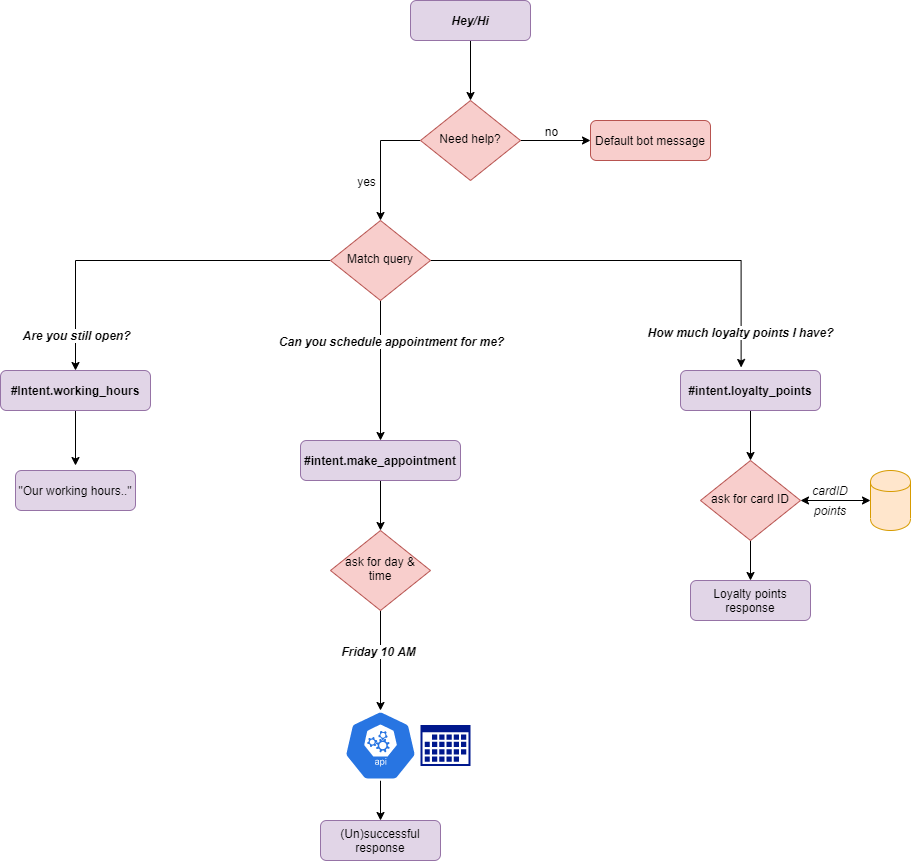

The diagram above was exported from draw.io. Its source (the exported page's mxGraphModel, read from the mxfile embedded in the PNG):
<mxGraphModel dx="1929" dy="565" grid="1" gridSize="10" guides="1" tooltips="1" connect="1" arrows="1" fold="1" page="1" pageScale="1" pageWidth="827" pageHeight="1169" math="0" shadow="0">
  <root>
    <mxCell id="WIyWlLk6GJQsqaUBKTNV-0" />
    <mxCell id="WIyWlLk6GJQsqaUBKTNV-1" parent="WIyWlLk6GJQsqaUBKTNV-0" />
    <mxCell id="j30_bIO93JbGbaQ1JKcZ-11" style="edgeStyle=orthogonalEdgeStyle;rounded=0;orthogonalLoop=1;jettySize=auto;html=1;exitX=0.5;exitY=1;exitDx=0;exitDy=0;" edge="1" parent="WIyWlLk6GJQsqaUBKTNV-1" source="WIyWlLk6GJQsqaUBKTNV-3" target="WIyWlLk6GJQsqaUBKTNV-6">
      <mxGeometry relative="1" as="geometry" />
    </mxCell>
    <mxCell id="WIyWlLk6GJQsqaUBKTNV-3" value="&lt;i&gt;&lt;b&gt;Hey/Hi&lt;/b&gt;&lt;/i&gt;" style="rounded=1;whiteSpace=wrap;html=1;fontSize=12;glass=0;strokeWidth=1;shadow=0;fillColor=#e1d5e7;strokeColor=#9673a6;" parent="WIyWlLk6GJQsqaUBKTNV-1" vertex="1">
      <mxGeometry x="300" y="60" width="120" height="40" as="geometry" />
    </mxCell>
    <mxCell id="j30_bIO93JbGbaQ1JKcZ-1" style="edgeStyle=orthogonalEdgeStyle;rounded=0;orthogonalLoop=1;jettySize=auto;html=1;entryX=0;entryY=0.5;entryDx=0;entryDy=0;" edge="1" parent="WIyWlLk6GJQsqaUBKTNV-1" source="WIyWlLk6GJQsqaUBKTNV-6" target="WIyWlLk6GJQsqaUBKTNV-7">
      <mxGeometry relative="1" as="geometry" />
    </mxCell>
    <mxCell id="j30_bIO93JbGbaQ1JKcZ-5" style="edgeStyle=orthogonalEdgeStyle;rounded=0;orthogonalLoop=1;jettySize=auto;html=1;exitX=0;exitY=0.5;exitDx=0;exitDy=0;entryX=0.5;entryY=0;entryDx=0;entryDy=0;" edge="1" parent="WIyWlLk6GJQsqaUBKTNV-1" source="WIyWlLk6GJQsqaUBKTNV-6" target="WIyWlLk6GJQsqaUBKTNV-10">
      <mxGeometry relative="1" as="geometry" />
    </mxCell>
    <mxCell id="j30_bIO93JbGbaQ1JKcZ-6" value="no" style="text;html=1;align=center;verticalAlign=middle;resizable=0;points=[];labelBackgroundColor=#ffffff;" vertex="1" connectable="0" parent="j30_bIO93JbGbaQ1JKcZ-5">
      <mxGeometry x="-0.3333" y="15" relative="1" as="geometry">
        <mxPoint x="155" y="-10" as="offset" />
      </mxGeometry>
    </mxCell>
    <mxCell id="WIyWlLk6GJQsqaUBKTNV-6" value="Need help?" style="rhombus;whiteSpace=wrap;html=1;shadow=0;fontFamily=Helvetica;fontSize=12;align=center;strokeWidth=1;spacing=6;spacingTop=-4;fillColor=#f8cecc;strokeColor=#b85450;" parent="WIyWlLk6GJQsqaUBKTNV-1" vertex="1">
      <mxGeometry x="310" y="160" width="100" height="80" as="geometry" />
    </mxCell>
    <mxCell id="WIyWlLk6GJQsqaUBKTNV-7" value="Default bot message" style="rounded=1;whiteSpace=wrap;html=1;fontSize=12;glass=0;strokeWidth=1;shadow=0;fillColor=#f8cecc;strokeColor=#b85450;" parent="WIyWlLk6GJQsqaUBKTNV-1" vertex="1">
      <mxGeometry x="480" y="180" width="120" height="40" as="geometry" />
    </mxCell>
    <mxCell id="j30_bIO93JbGbaQ1JKcZ-8" style="edgeStyle=orthogonalEdgeStyle;rounded=0;orthogonalLoop=1;jettySize=auto;html=1;exitX=0;exitY=0.5;exitDx=0;exitDy=0;entryX=0.5;entryY=0;entryDx=0;entryDy=0;" edge="1" parent="WIyWlLk6GJQsqaUBKTNV-1" source="WIyWlLk6GJQsqaUBKTNV-10" target="WIyWlLk6GJQsqaUBKTNV-11">
      <mxGeometry relative="1" as="geometry" />
    </mxCell>
    <mxCell id="j30_bIO93JbGbaQ1JKcZ-13" value="&lt;i&gt;Are you still open?&lt;/i&gt;" style="text;html=1;align=center;verticalAlign=middle;resizable=0;points=[];labelBackgroundColor=#ffffff;fontStyle=1" vertex="1" connectable="0" parent="j30_bIO93JbGbaQ1JKcZ-8">
      <mxGeometry x="0.0244" y="37" relative="1" as="geometry">
        <mxPoint x="-68" y="37" as="offset" />
      </mxGeometry>
    </mxCell>
    <mxCell id="j30_bIO93JbGbaQ1JKcZ-10" style="edgeStyle=orthogonalEdgeStyle;rounded=0;orthogonalLoop=1;jettySize=auto;html=1;exitX=1;exitY=0.5;exitDx=0;exitDy=0;entryX=0.433;entryY=-0.075;entryDx=0;entryDy=0;entryPerimeter=0;" edge="1" parent="WIyWlLk6GJQsqaUBKTNV-1" source="WIyWlLk6GJQsqaUBKTNV-10" target="j30_bIO93JbGbaQ1JKcZ-2">
      <mxGeometry relative="1" as="geometry" />
    </mxCell>
    <mxCell id="j30_bIO93JbGbaQ1JKcZ-15" value="&lt;i&gt;How much loyalty points I have?&lt;/i&gt;" style="text;html=1;align=center;verticalAlign=middle;resizable=0;points=[];labelBackgroundColor=#ffffff;fontStyle=1" vertex="1" connectable="0" parent="j30_bIO93JbGbaQ1JKcZ-10">
      <mxGeometry x="0.8184" y="-1" relative="1" as="geometry">
        <mxPoint y="1.5999999999999996" as="offset" />
      </mxGeometry>
    </mxCell>
    <mxCell id="j30_bIO93JbGbaQ1JKcZ-12" style="edgeStyle=orthogonalEdgeStyle;rounded=0;orthogonalLoop=1;jettySize=auto;html=1;exitX=0.5;exitY=1;exitDx=0;exitDy=0;entryX=0.5;entryY=0;entryDx=0;entryDy=0;" edge="1" parent="WIyWlLk6GJQsqaUBKTNV-1" source="WIyWlLk6GJQsqaUBKTNV-10" target="j30_bIO93JbGbaQ1JKcZ-0">
      <mxGeometry relative="1" as="geometry" />
    </mxCell>
    <mxCell id="j30_bIO93JbGbaQ1JKcZ-14" value="&lt;i&gt;Can you schedule appointment for me?&lt;/i&gt;" style="text;html=1;align=center;verticalAlign=middle;resizable=0;points=[];labelBackgroundColor=#ffffff;fontStyle=1" vertex="1" connectable="0" parent="j30_bIO93JbGbaQ1JKcZ-12">
      <mxGeometry x="0.1176" relative="1" as="geometry">
        <mxPoint x="10" y="-38" as="offset" />
      </mxGeometry>
    </mxCell>
    <mxCell id="WIyWlLk6GJQsqaUBKTNV-10" value="Match query" style="rhombus;whiteSpace=wrap;html=1;shadow=0;fontFamily=Helvetica;fontSize=12;align=center;strokeWidth=1;spacing=6;spacingTop=-4;fillColor=#f8cecc;strokeColor=#b85450;" parent="WIyWlLk6GJQsqaUBKTNV-1" vertex="1">
      <mxGeometry x="220" y="280" width="100" height="80" as="geometry" />
    </mxCell>
    <mxCell id="j30_bIO93JbGbaQ1JKcZ-17" style="edgeStyle=orthogonalEdgeStyle;rounded=0;orthogonalLoop=1;jettySize=auto;html=1;" edge="1" parent="WIyWlLk6GJQsqaUBKTNV-1" source="WIyWlLk6GJQsqaUBKTNV-11">
      <mxGeometry relative="1" as="geometry">
        <mxPoint x="-35" y="525" as="targetPoint" />
      </mxGeometry>
    </mxCell>
    <mxCell id="WIyWlLk6GJQsqaUBKTNV-11" value="&lt;b&gt;#Intent.working_hours&lt;/b&gt;" style="rounded=1;whiteSpace=wrap;html=1;fontSize=12;glass=0;strokeWidth=1;shadow=0;fillColor=#e1d5e7;strokeColor=#9673a6;" parent="WIyWlLk6GJQsqaUBKTNV-1" vertex="1">
      <mxGeometry x="-110" y="430" width="150" height="40" as="geometry" />
    </mxCell>
    <mxCell id="j30_bIO93JbGbaQ1JKcZ-20" style="edgeStyle=orthogonalEdgeStyle;rounded=0;orthogonalLoop=1;jettySize=auto;html=1;entryX=0.5;entryY=0;entryDx=0;entryDy=0;" edge="1" parent="WIyWlLk6GJQsqaUBKTNV-1" source="j30_bIO93JbGbaQ1JKcZ-0" target="j30_bIO93JbGbaQ1JKcZ-19">
      <mxGeometry relative="1" as="geometry" />
    </mxCell>
    <mxCell id="j30_bIO93JbGbaQ1JKcZ-0" value="&lt;b&gt;#intent.make_appointment&lt;/b&gt;" style="rounded=1;whiteSpace=wrap;html=1;fontSize=12;glass=0;strokeWidth=1;shadow=0;fillColor=#e1d5e7;strokeColor=#9673a6;" vertex="1" parent="WIyWlLk6GJQsqaUBKTNV-1">
      <mxGeometry x="190" y="500" width="160" height="40" as="geometry" />
    </mxCell>
    <mxCell id="j30_bIO93JbGbaQ1JKcZ-33" style="edgeStyle=orthogonalEdgeStyle;rounded=0;orthogonalLoop=1;jettySize=auto;html=1;" edge="1" parent="WIyWlLk6GJQsqaUBKTNV-1" source="j30_bIO93JbGbaQ1JKcZ-2" target="j30_bIO93JbGbaQ1JKcZ-32">
      <mxGeometry relative="1" as="geometry" />
    </mxCell>
    <mxCell id="j30_bIO93JbGbaQ1JKcZ-2" value="&lt;b&gt;#intent.loyalty_points&lt;/b&gt;" style="rounded=1;whiteSpace=wrap;html=1;fontSize=12;glass=0;strokeWidth=1;shadow=0;fillColor=#e1d5e7;strokeColor=#9673a6;" vertex="1" parent="WIyWlLk6GJQsqaUBKTNV-1">
      <mxGeometry x="570" y="430" width="140" height="40" as="geometry" />
    </mxCell>
    <mxCell id="j30_bIO93JbGbaQ1JKcZ-7" value="yes" style="text;html=1;align=center;verticalAlign=middle;resizable=0;points=[];labelBackgroundColor=#ffffff;" vertex="1" connectable="0" parent="WIyWlLk6GJQsqaUBKTNV-1">
      <mxGeometry x="290" y="220" as="geometry">
        <mxPoint x="-35" y="20" as="offset" />
      </mxGeometry>
    </mxCell>
    <mxCell id="j30_bIO93JbGbaQ1JKcZ-22" style="edgeStyle=orthogonalEdgeStyle;rounded=0;orthogonalLoop=1;jettySize=auto;html=1;entryX=0.5;entryY=0;entryDx=0;entryDy=0;entryPerimeter=0;" edge="1" parent="WIyWlLk6GJQsqaUBKTNV-1" source="j30_bIO93JbGbaQ1JKcZ-19" target="j30_bIO93JbGbaQ1JKcZ-21">
      <mxGeometry relative="1" as="geometry" />
    </mxCell>
    <mxCell id="j30_bIO93JbGbaQ1JKcZ-24" value="&lt;b&gt;&lt;i&gt;Friday 10 AM&lt;/i&gt;&lt;/b&gt;" style="text;html=1;align=center;verticalAlign=middle;resizable=0;points=[];labelBackgroundColor=#ffffff;" vertex="1" connectable="0" parent="j30_bIO93JbGbaQ1JKcZ-22">
      <mxGeometry x="-0.2" y="-3" relative="1" as="geometry">
        <mxPoint as="offset" />
      </mxGeometry>
    </mxCell>
    <mxCell id="j30_bIO93JbGbaQ1JKcZ-19" value="ask for day &amp;amp; time" style="rhombus;whiteSpace=wrap;html=1;shadow=0;fontFamily=Helvetica;fontSize=12;align=center;strokeWidth=1;spacing=6;spacingTop=-4;fillColor=#f8cecc;strokeColor=#b85450;" vertex="1" parent="WIyWlLk6GJQsqaUBKTNV-1">
      <mxGeometry x="220" y="590" width="100" height="80" as="geometry" />
    </mxCell>
    <mxCell id="j30_bIO93JbGbaQ1JKcZ-29" style="edgeStyle=orthogonalEdgeStyle;rounded=0;orthogonalLoop=1;jettySize=auto;html=1;exitX=0.5;exitY=1;exitDx=0;exitDy=0;exitPerimeter=0;" edge="1" parent="WIyWlLk6GJQsqaUBKTNV-1" source="j30_bIO93JbGbaQ1JKcZ-21" target="j30_bIO93JbGbaQ1JKcZ-28">
      <mxGeometry relative="1" as="geometry" />
    </mxCell>
    <mxCell id="j30_bIO93JbGbaQ1JKcZ-21" value="" style="html=1;dashed=0;whitespace=wrap;fillColor=#2875E2;strokeColor=#ffffff;points=[[0.005,0.63,0],[0.1,0.2,0],[0.9,0.2,0],[0.5,0,0],[0.995,0.63,0],[0.72,0.99,0],[0.5,1,0],[0.28,0.99,0]];shape=mxgraph.kubernetes.icon;prIcon=api" vertex="1" parent="WIyWlLk6GJQsqaUBKTNV-1">
      <mxGeometry x="230" y="770" width="80" height="70" as="geometry" />
    </mxCell>
    <mxCell id="j30_bIO93JbGbaQ1JKcZ-25" value="" style="aspect=fixed;pointerEvents=1;shadow=0;dashed=0;html=1;strokeColor=none;labelPosition=center;verticalLabelPosition=bottom;verticalAlign=top;align=center;fillColor=#00188D;shape=mxgraph.mscae.enterprise.calendar" vertex="1" parent="WIyWlLk6GJQsqaUBKTNV-1">
      <mxGeometry x="310" y="784.5" width="50" height="41" as="geometry" />
    </mxCell>
    <mxCell id="j30_bIO93JbGbaQ1JKcZ-28" value="(Un)successful&lt;br&gt;response" style="rounded=1;whiteSpace=wrap;html=1;fontSize=12;glass=0;strokeWidth=1;shadow=0;fillColor=#e1d5e7;strokeColor=#9673a6;" vertex="1" parent="WIyWlLk6GJQsqaUBKTNV-1">
      <mxGeometry x="210" y="880" width="120" height="40" as="geometry" />
    </mxCell>
    <mxCell id="j30_bIO93JbGbaQ1JKcZ-31" value="&quot;Our working hours..&quot;" style="rounded=1;whiteSpace=wrap;html=1;fontSize=12;glass=0;strokeWidth=1;shadow=0;fillColor=#e1d5e7;strokeColor=#9673a6;" vertex="1" parent="WIyWlLk6GJQsqaUBKTNV-1">
      <mxGeometry x="-95" y="530" width="120" height="40" as="geometry" />
    </mxCell>
    <mxCell id="j30_bIO93JbGbaQ1JKcZ-40" style="edgeStyle=orthogonalEdgeStyle;rounded=0;orthogonalLoop=1;jettySize=auto;html=1;" edge="1" parent="WIyWlLk6GJQsqaUBKTNV-1" source="j30_bIO93JbGbaQ1JKcZ-32" target="j30_bIO93JbGbaQ1JKcZ-38">
      <mxGeometry relative="1" as="geometry" />
    </mxCell>
    <mxCell id="j30_bIO93JbGbaQ1JKcZ-32" value="ask for card ID" style="rhombus;whiteSpace=wrap;html=1;shadow=0;fontFamily=Helvetica;fontSize=12;align=center;strokeWidth=1;spacing=6;spacingTop=-4;fillColor=#f8cecc;strokeColor=#b85450;" vertex="1" parent="WIyWlLk6GJQsqaUBKTNV-1">
      <mxGeometry x="590" y="520" width="100" height="80" as="geometry" />
    </mxCell>
    <mxCell id="j30_bIO93JbGbaQ1JKcZ-34" value="" style="shape=cylinder;whiteSpace=wrap;html=1;boundedLbl=1;backgroundOutline=1;fillColor=#ffe6cc;strokeColor=#d79b00;" vertex="1" parent="WIyWlLk6GJQsqaUBKTNV-1">
      <mxGeometry x="760" y="530" width="40" height="60" as="geometry" />
    </mxCell>
    <mxCell id="j30_bIO93JbGbaQ1JKcZ-35" value="" style="endArrow=classic;startArrow=classic;html=1;exitX=1;exitY=0.5;exitDx=0;exitDy=0;entryX=0;entryY=0.5;entryDx=0;entryDy=0;" edge="1" parent="WIyWlLk6GJQsqaUBKTNV-1" source="j30_bIO93JbGbaQ1JKcZ-32" target="j30_bIO93JbGbaQ1JKcZ-34">
      <mxGeometry width="50" height="50" relative="1" as="geometry">
        <mxPoint x="690" y="620" as="sourcePoint" />
        <mxPoint x="740" y="570" as="targetPoint" />
      </mxGeometry>
    </mxCell>
    <mxCell id="j30_bIO93JbGbaQ1JKcZ-36" value="&lt;i&gt;cardID&lt;/i&gt;" style="text;html=1;strokeColor=none;fillColor=none;align=center;verticalAlign=middle;whiteSpace=wrap;rounded=0;" vertex="1" parent="WIyWlLk6GJQsqaUBKTNV-1">
      <mxGeometry x="700" y="540" width="40" height="20" as="geometry" />
    </mxCell>
    <mxCell id="j30_bIO93JbGbaQ1JKcZ-37" value="&lt;i&gt;points&lt;/i&gt;" style="text;html=1;strokeColor=none;fillColor=none;align=center;verticalAlign=middle;whiteSpace=wrap;rounded=0;" vertex="1" parent="WIyWlLk6GJQsqaUBKTNV-1">
      <mxGeometry x="700" y="560" width="40" height="20" as="geometry" />
    </mxCell>
    <mxCell id="j30_bIO93JbGbaQ1JKcZ-38" value="Loyalty points response" style="rounded=1;whiteSpace=wrap;html=1;fontSize=12;glass=0;strokeWidth=1;shadow=0;fillColor=#e1d5e7;strokeColor=#9673a6;" vertex="1" parent="WIyWlLk6GJQsqaUBKTNV-1">
      <mxGeometry x="580" y="640" width="120" height="40" as="geometry" />
    </mxCell>
  </root>
</mxGraphModel>